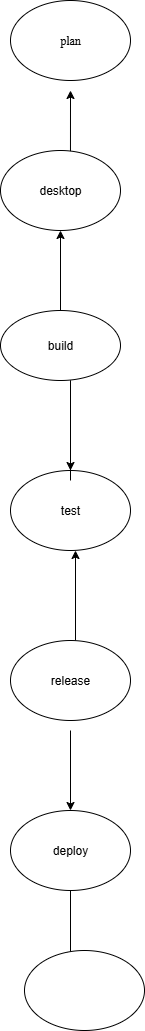

The diagram above was exported from draw.io. Its source (the exported page's mxGraphModel, read from the mxfile embedded in the PNG):
<mxGraphModel dx="1303" dy="703" grid="1" gridSize="10" guides="1" tooltips="1" connect="1" arrows="1" fold="1" page="1" pageScale="1" pageWidth="827" pageHeight="1169" math="0" shadow="0">
  <root>
    <mxCell id="0" />
    <mxCell id="1" parent="0" />
    <mxCell id="ATsacY-qH76cnceI5bry-1" value="plan" style="ellipse;whiteSpace=wrap;html=1;fontFamily=Times New Roman;fontStyle=0" vertex="1" parent="1">
      <mxGeometry x="340" width="120" height="80" as="geometry" />
    </mxCell>
    <mxCell id="ATsacY-qH76cnceI5bry-2" value="" style="endArrow=classic;html=1;rounded=0;exitX=0.583;exitY=0.125;exitDx=0;exitDy=0;exitPerimeter=0;" edge="1" parent="1" source="ATsacY-qH76cnceI5bry-3">
      <mxGeometry width="50" height="50" relative="1" as="geometry">
        <mxPoint x="380" y="150" as="sourcePoint" />
        <mxPoint x="400" y="90" as="targetPoint" />
      </mxGeometry>
    </mxCell>
    <mxCell id="ATsacY-qH76cnceI5bry-3" value="desktop" style="ellipse;whiteSpace=wrap;html=1;" vertex="1" parent="1">
      <mxGeometry x="330" y="150" width="120" height="80" as="geometry" />
    </mxCell>
    <mxCell id="ATsacY-qH76cnceI5bry-8" value="" style="endArrow=classic;html=1;rounded=0;entryX=0.5;entryY=1;entryDx=0;entryDy=0;" edge="1" parent="1" target="ATsacY-qH76cnceI5bry-3">
      <mxGeometry width="50" height="50" relative="1" as="geometry">
        <mxPoint x="390" y="310" as="sourcePoint" />
        <mxPoint x="480" y="270" as="targetPoint" />
      </mxGeometry>
    </mxCell>
    <mxCell id="ATsacY-qH76cnceI5bry-11" value="build" style="ellipse;whiteSpace=wrap;html=1;" vertex="1" parent="1">
      <mxGeometry x="330" y="310" width="120" height="70" as="geometry" />
    </mxCell>
    <mxCell id="ATsacY-qH76cnceI5bry-12" value="" style="endArrow=classic;html=1;rounded=0;" edge="1" parent="1" target="ATsacY-qH76cnceI5bry-13">
      <mxGeometry width="50" height="50" relative="1" as="geometry">
        <mxPoint x="390" y="480" as="sourcePoint" />
        <mxPoint x="390" y="390" as="targetPoint" />
      </mxGeometry>
    </mxCell>
    <mxCell id="ATsacY-qH76cnceI5bry-13" value="test" style="ellipse;whiteSpace=wrap;html=1;" vertex="1" parent="1">
      <mxGeometry x="340" y="470" width="120" height="80" as="geometry" />
    </mxCell>
    <mxCell id="ATsacY-qH76cnceI5bry-14" value="" style="endArrow=classic;html=1;rounded=0;entryX=0.5;entryY=0;entryDx=0;entryDy=0;" edge="1" parent="1" target="ATsacY-qH76cnceI5bry-13">
      <mxGeometry width="50" height="50" relative="1" as="geometry">
        <mxPoint x="400" y="480" as="sourcePoint" />
        <mxPoint x="480" y="390" as="targetPoint" />
        <Array as="points">
          <mxPoint x="400" y="380" />
        </Array>
      </mxGeometry>
    </mxCell>
    <mxCell id="ATsacY-qH76cnceI5bry-15" value="" style="endArrow=classic;html=1;rounded=0;" edge="1" parent="1">
      <mxGeometry width="50" height="50" relative="1" as="geometry">
        <mxPoint x="405" y="640" as="sourcePoint" />
        <mxPoint x="405" y="550" as="targetPoint" />
      </mxGeometry>
    </mxCell>
    <mxCell id="ATsacY-qH76cnceI5bry-16" value="release" style="ellipse;whiteSpace=wrap;html=1;" vertex="1" parent="1">
      <mxGeometry x="340" y="640" width="120" height="80" as="geometry" />
    </mxCell>
    <mxCell id="ATsacY-qH76cnceI5bry-17" value="" style="endArrow=classic;html=1;rounded=0;" edge="1" parent="1">
      <mxGeometry width="50" height="50" relative="1" as="geometry">
        <mxPoint x="400" y="730" as="sourcePoint" />
        <mxPoint x="400" y="810" as="targetPoint" />
      </mxGeometry>
    </mxCell>
    <mxCell id="ATsacY-qH76cnceI5bry-18" value="deploy" style="ellipse;whiteSpace=wrap;html=1;" vertex="1" parent="1">
      <mxGeometry x="340" y="810" width="120" height="80" as="geometry" />
    </mxCell>
    <mxCell id="ATsacY-qH76cnceI5bry-19" value="" style="endArrow=classic;html=1;rounded=0;exitX=0.5;exitY=1;exitDx=0;exitDy=0;" edge="1" parent="1" source="ATsacY-qH76cnceI5bry-18">
      <mxGeometry width="50" height="50" relative="1" as="geometry">
        <mxPoint x="350" y="870" as="sourcePoint" />
        <mxPoint x="400" y="960" as="targetPoint" />
        <Array as="points" />
      </mxGeometry>
    </mxCell>
    <mxCell id="ATsacY-qH76cnceI5bry-21" value="" style="ellipse;whiteSpace=wrap;html=1;" vertex="1" parent="1">
      <mxGeometry x="354" y="950" width="120" height="80" as="geometry" />
    </mxCell>
  </root>
</mxGraphModel>